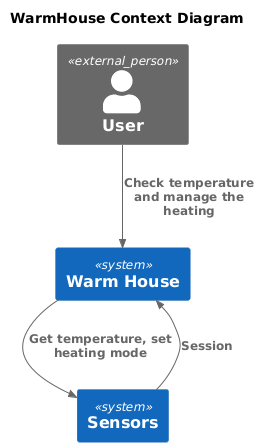

The diagram above was rendered by PlantUML. Its source (embedded in the PNG):
@startuml
title WarmHouse Context Diagram

top to bottom direction

!include https://raw.githubusercontent.com/plantuml-stdlib/C4-PlantUML/master/C4_Context.puml

Person_Ext(user, "User")
System(warmhouse, "Warm House")
System(sensors, 'Sensors')
Rel(user, warmhouse, "Check temperature and manage the heating")
Rel(warmhouse, sensors, "Get temperature, set heating mode")
Rel(sensors, warmhouse, "Session")
@enduml